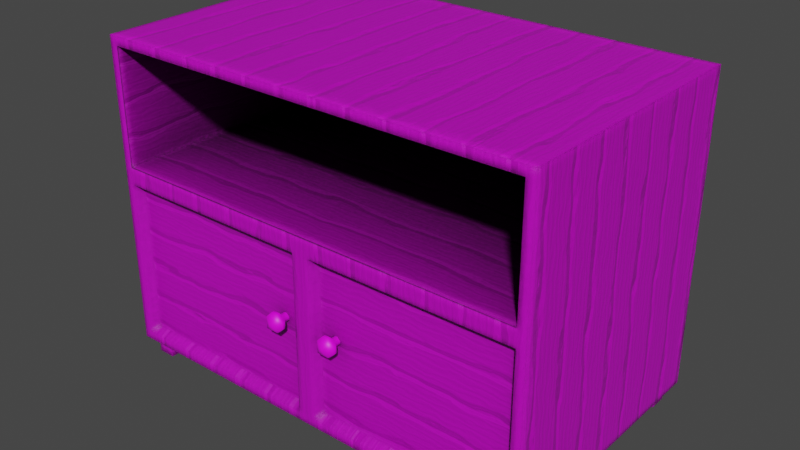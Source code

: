 # Source: tvstand_doine.blend  (saved by Blender 3.4.6; exported with 4.5.12 LTS)
import bpy
from mathutils import Matrix  # noqa: F401  (used for matrix-valued properties, if any)

bpy.ops.wm.read_factory_settings(use_empty=True)
scene = bpy.context.scene
scene.name = 'Scene'

# ---- images (referenced by path relative to the original .blend; pixels are not part of the script)
import os
ASSET_DIR = os.environ.get("B2B_ASSET_DIR", "")  # directory of the original .blend (textures are referenced by path, not embedded)
HERE = os.path.dirname(os.path.abspath(__file__))  # packed textures are extracted next to this script under _unpacked/

def load_image(name, relpath, width, height, colorspace="sRGB"):
    """Load a texture the original file referenced (path relative to the .blend, or extracted next to this script)."""
    p = next((c for c in (os.path.join(HERE, relpath), os.path.join(ASSET_DIR, relpath)) if relpath and os.path.exists(c)), "")
    if p:
        img = bpy.data.images.load(p, check_existing=True)
        img.name = name
    else:  # same state as the original file: an image datablock whose file is absent (Cycles renders it pink)
        img = bpy.data.images.new(name, width, height)
        img.source = "FILE"
        img.filepath = "//" + (relpath or name)
    img.colorspace_settings.name = colorspace
    return img
img_wood_texture_png_001 = load_image('wood texture.png.001', 'usb/michals stuffs/wood texture.png', 1024, 1024, 'sRGB')
img_untitled_002 = load_image('Untitled.002', '_unpacked/Untitled.41ba8972.png', 1080, 1080, 'sRGB')
img_wood_texture_png = load_image('wood texture.png', 'wood texture.png', 1024, 1024, 'sRGB')
img_untitled = load_image('Untitled', '', 1080, 1080, 'sRGB')

# ---- materials (node trees are filled in below, after node groups)
mat_material_002 = bpy.data.materials.new('Material.002')
mat_material_001 = bpy.data.materials.new('Material.001')

# ---- material node trees
mat_material_002.use_nodes = True; mat_material_002.node_tree.nodes.clear()
_N = mat_material_002.node_tree.nodes; _L = mat_material_002.node_tree.links
n0 = _N.new('ShaderNodeBevel'); n0.name = 'Bevel.002'; n0.location = (-720, -80)
n1 = _N.new('ShaderNodeMath'); n1.name = 'Math'; n1.location = (-880, 60)
n1.operation = 'POWER'
n1.inputs[1].default_value = 2.2
n2 = _N.new('ShaderNodeTexNoise'); n2.name = 'Noise Texture'; n2.location = (-880, -100)
n2.inputs[2].default_value = 33.7
n2.inputs[3].default_value = 5.2
n2.inputs[4].default_value = 1.0
n3 = _N.new('ShaderNodeBevel'); n3.name = 'Bevel.001'; n3.location = (-720, 60)
n3.samples = 5
n3.inputs[0].default_value = 0.1
n4 = _N.new('ShaderNodeBevel'); n4.name = 'Bevel'; n4.location = (-720, -220)
n4.inputs[0].default_value = 0.1
n5 = _N.new('ShaderNodeMix'); n5.name = 'Mix'; n5.location = (-560, 60)
n5.data_type = 'RGBA'
n5.blend_type = 'DIFFERENCE'
n5.inputs[0].default_value = 1.0
n6 = _N.new('ShaderNodeSeparateColor'); n6.name = 'Separate Color'; n6.location = (-400, 60)
n7 = _N.new('ShaderNodeMix'); n7.name = 'Mix.001'; n7.location = (-200, 140)
n7.data_type = 'RGBA'
n8 = _N.new('ShaderNodeOutputMaterial'); n8.name = 'Material Output'; n8.location = (555, 313)
n9 = _N.new('ShaderNodeTexImage'); n9.name = 'Image Texture.001'; n9.location = (-860, 360)
n9.image = img_wood_texture_png_001
n10 = _N.new('ShaderNodeMix'); n10.name = 'Mix.003'; n10.location = (-200, 380)
n10.data_type = 'RGBA'
n10.inputs[0].default_value = 0.05833
n10.inputs[7].default_value = (0.1413, 0.05527, 0.0, 1.0)
n11 = _N.new('ShaderNodeMix'); n11.name = 'Mix.004'; n11.location = (-200, 620)
n11.data_type = 'RGBA'
n11.inputs[0].default_value = 0.425
n11.inputs[7].default_value = (0.0, 0.0, 0.0, 1.0)
n12 = _N.new('ShaderNodeMix'); n12.name = 'Mix.005'; n12.location = (-1640, 60)
n12.data_type = 'RGBA'
n12.blend_type = 'MULTIPLY'
n12.inputs[0].default_value = 0.008333
n13 = _N.new('NodeReroute'); n13.name = 'Reroute'; n13.location = (-2220, 200)
n13.width = 16
n14 = _N.new('ShaderNodeTexNoise'); n14.name = 'Noise Texture.001'; n14.location = (-2920, 440)
n15 = _N.new('ShaderNodeTexWave'); n15.name = 'Wave Texture'; n15.location = (-2700, 240)
n15.inputs[1].default_value = 15.2
n15.inputs[2].default_value = 1.8
n15.inputs[3].default_value = 11.0
n15.inputs[4].default_value = 7.4
n15.inputs[5].default_value = 0.4385
n16 = _N.new('ShaderNodeTexWave'); n16.name = 'Wave Texture.001'; n16.location = (-2700, -80)
n16.inputs[1].default_value = 93.9
n16.inputs[2].default_value = 7.1
n16.inputs[3].default_value = 12.1
n16.inputs[4].default_value = -3.3
n16.inputs[5].default_value = 0.4538
n16.inputs[6].default_value = 5.1
n17 = _N.new('ShaderNodeUVMap'); n17.name = 'UV Map'; n17.location = (-3160, 140)
n18 = _N.new('ShaderNodeMapping'); n18.name = 'Mapping'; n18.location = (-2920, 200)
n18.inputs[3].default_value = (1.0, 0.25, 1.0)
n19 = _N.new('ShaderNodeValToRGB'); n19.name = 'ColorRamp'; n19.location = (-1420, 320)
n19.color_ramp.interpolation = 'B_SPLINE'
while len(n19.color_ramp.elements) > 1: n19.color_ramp.elements.remove(n19.color_ramp.elements[-1])
n19.color_ramp.elements[0].position = 0.9818; n19.color_ramp.elements[0].color = (0.1057, 0.05072, 0.01923, 1.0)
_e = n19.color_ramp.elements.new(1.0); _e.color = (0.1308, 0.06815, 0.02231, 1.0)
n20 = _N.new('ShaderNodeValToRGB'); n20.name = 'ColorRamp.001'; n20.location = (-2180, 40)
n20.color_ramp.interpolation = 'B_SPLINE'
while len(n20.color_ramp.elements) > 1: n20.color_ramp.elements.remove(n20.color_ramp.elements[-1])
n20.color_ramp.elements[0].position = 0.4727; n20.color_ramp.elements[0].color = (1.0, 1.0, 1.0, 1.0)
_e = n20.color_ramp.elements.new(0.9864); _e.color = (0.0, 0.0, 0.0, 1.0)
n21 = _N.new('ShaderNodeValToRGB'); n21.name = 'ColorRamp.002'; n21.location = (-1860, 200)
while len(n21.color_ramp.elements) > 1: n21.color_ramp.elements.remove(n21.color_ramp.elements[-1])
n21.color_ramp.elements[0].position = 0.0; n21.color_ramp.elements[0].color = (0.0, 0.0, 0.0, 1.0)
_e = n21.color_ramp.elements.new(0.3091); _e.color = (1.0, 1.0, 1.0, 1.0)
n22 = _N.new('ShaderNodeBump'); n22.name = 'Bump'; n22.location = (-560, -180)
n22.inputs[1].default_value = 1.0
n22.inputs[2].default_value = 1.0
n23 = _N.new('ShaderNodeBump'); n23.name = 'Bump.002'; n23.location = (-120, -200)
n23.inputs[0].default_value = 0.1917
n23.inputs[1].default_value = 1.0
n23.inputs[2].default_value = 1.0
n24 = _N.new('ShaderNodeBump'); n24.name = 'Bump.001'; n24.location = (-1380, 0)
n24.inputs[0].default_value = 0.1917
n24.inputs[1].default_value = 1.0
n24.inputs[2].default_value = 1.0
n25 = _N.new('ShaderNodeTexImage'); n25.name = 'Image Texture'; n25.location = (634, 102)
n25.image = img_untitled_002
n26 = _N.new('ShaderNodeMix'); n26.name = 'Mix.002'; n26.location = (-20, 140)
n26.data_type = 'RGBA'
n26.inputs[6].default_value = (0.0, 0.0, 0.0, 1.0)
n27 = _N.new('ShaderNodeBsdfPrincipled'); n27.name = 'Principled BSDF'; n27.location = (240, 300)
n27.distribution = 'GGX'
n27.subsurface_method = 'RANDOM_WALK_SKIN'
n27.inputs[3].default_value = 1.45
n27.inputs[27].default_value = (0.0, 0.0, 0.0, 1.0)
n27.inputs[28].default_value = 1.0
_L.new(n23.outputs[0], n27.inputs[5])
_L.new(n4.outputs[0], n22.inputs[4])
_L.new(n3.outputs[0], n5.inputs[6])
_L.new(n0.outputs[0], n5.inputs[7])
_L.new(n1.outputs[0], n0.inputs[0])
_L.new(n2.outputs[0], n1.inputs[0])
_L.new(n5.outputs[2], n6.inputs[0])
_L.new(n6.outputs[1], n7.inputs[0])
_L.new(n25.outputs[0], n26.inputs[0])
_L.new(n7.outputs[2], n26.inputs[7])
_L.new(n11.outputs[2], n7.inputs[6])
_L.new(n9.outputs[0], n10.inputs[2])
_L.new(n9.outputs[0], n10.inputs[6])
_L.new(n10.outputs[2], n7.inputs[7])
_L.new(n9.outputs[0], n11.inputs[6])
_L.new(n18.outputs[0], n15.inputs[0])
_L.new(n17.outputs[0], n18.inputs[0])
_L.new(n13.outputs[0], n20.inputs[0])
_L.new(n15.outputs[0], n13.inputs[0])
_L.new(n14.outputs[0], n15.inputs[6])
_L.new(n20.outputs[0], n21.inputs[0])
_L.new(n21.outputs[0], n12.inputs[2])
_L.new(n20.outputs[0], n12.inputs[3])
_L.new(n21.outputs[0], n12.inputs[6])
_L.new(n18.outputs[0], n16.inputs[0])
_L.new(n16.outputs[0], n12.inputs[7])
_L.new(n12.outputs[2], n19.inputs[0])
_L.new(n26.outputs[2], n27.inputs[0])
_L.new(n22.outputs[0], n23.inputs[4])
_L.new(n12.outputs[2], n23.inputs[3])
_L.new(n27.outputs[0], n8.inputs[0])
n8.is_active_output = True
mat_material_001.use_nodes = True; mat_material_001.node_tree.nodes.clear()
_N = mat_material_001.node_tree.nodes; _L = mat_material_001.node_tree.links
n0 = _N.new('ShaderNodeBsdfPrincipled'); n0.name = 'Principled BSDF'; n0.location = (10, 300)
n0.distribution = 'GGX'
n0.subsurface_method = 'RANDOM_WALK_SKIN'
n0.inputs[3].default_value = 1.45
n0.inputs[27].default_value = (0.0, 0.0, 0.0, 1.0)
n0.inputs[28].default_value = 1.0
n1 = _N.new('ShaderNodeOutputMaterial'); n1.name = 'Material Output'; n1.location = (300, 300)
n2 = _N.new('ShaderNodeTexImage'); n2.name = 'Image Texture.001'; n2.location = (-677, 198)
n2.image = img_wood_texture_png
n3 = _N.new('ShaderNodeTexImage'); n3.name = 'Image Texture'; n3.location = (-1174, 205)
n3.image = img_untitled
_L.new(n0.outputs[0], n1.inputs[0])
_L.new(n3.outputs[0], n0.inputs[0])
n1.is_active_output = True

# ---- world
world_world = bpy.data.worlds.new('World'); scene.world = world_world
world_world.use_nodes = True; world_world.node_tree.nodes.clear()
_N = world_world.node_tree.nodes; _L = world_world.node_tree.links
n0 = _N.new('ShaderNodeOutputWorld'); n0.name = 'World Output'; n0.location = (300, 300)
n1 = _N.new('ShaderNodeBackground'); n1.name = 'Background'; n1.location = (10, 300)
n1.inputs[0].default_value = (0.05088, 0.05088, 0.05088, 1.0)
_L.new(n1.outputs[0], n0.inputs[0])
n0.is_active_output = True
world_world.color = (0.05088, 0.05088, 0.05088)
world_world.use_sun_shadow = False
world_world.sun_shadow_jitter_overblur = 0.0

# ---- meshes
me_cube_001 = bpy.data.meshes.new('Cube.001')
me_cube_001.from_pydata([(-2.5, -1.5, 1.0), (-2.4, -1.5, 4.4), (-2.5, 1.5, 1.0), (-2.5, 1.5, 4.5), (-2.4, -1.5, 3.1), (-2.4, -1.2, 1.0), (-2.2, -1.2, 1.0), (-2.2, -1.4, 1.0), (-2.4, -1.4, 1.0), (-2.4, 1.4, 1.0), (-2.2, 1.4, 1.0), (-2.2, 1.2, 1.0), (-2.4, 1.2, 1.0), (-2.2, 1.2, 0.8), (-2.2, 1.4, 0.8), (-2.2, -1.4, 0.8), (-2.2, -1.2, 0.8), (-2.4, -1.2, 0.8), (-2.4, -1.4, 0.8), (-2.4, 1.4, 0.8), (-2.4, 1.2, 0.8), (2.5, -1.5, 1.0), (2.4, -1.5, 4.4), (2.5, 1.5, 1.0), (2.5, 1.5, 4.5), (2.4, -1.5, 3.1), (2.4, -1.2, 1.0), (2.2, -1.2, 1.0), (2.2, -1.4, 1.0), (2.4, -1.4, 1.0), (2.4, 1.4, 1.0), (2.2, 1.4, 1.0), (2.2, 1.2, 1.0), (2.4, 1.2, 1.0), (2.2, 1.2, 0.8), (2.2, 1.4, 0.8), (2.2, -1.4, 0.8), (2.2, -1.2, 0.8), (2.4, -1.2, 0.8), (2.4, -1.4, 0.8), (2.4, 1.4, 0.8), (2.4, 1.2, 0.8), (-2.5, -1.5, 4.5), (2.5, -1.5, 4.5), (-2.4, 1.4, 3.1), (-2.4, 1.4, 4.4), (2.4, 1.4, 3.1), (2.4, 1.4, 4.4), (0.1504, -1.4, 1.15), (2.35, -1.4, 1.15), (2.35, -1.4, 2.85), (0.1553, -1.4, 2.85), (-0.1447, -1.4, 2.85), (-2.35, -1.4, 2.85), (-2.35, -1.4, 1.15), (-0.1496, -1.4, 1.15), (2.4, -1.5, 1.1), (0.1003, -1.5, 1.1), (0.1054, -1.5, 2.9), (2.4, -1.5, 2.9), (-2.4, -1.5, 2.9), (-0.09459, -1.5, 2.9), (-0.09972, -1.5, 1.1), (-2.4, -1.5, 1.1)], [], [(3, 24, 23, 2), (42, 3, 2, 0), (10, 11, 13, 14), (48, 49, 50, 51), (23, 24, 43, 21), (12, 9, 19, 20), (7, 28, 29, 21, 0, 8), (12, 5, 8, 0, 2, 9), (17, 16, 15, 18), (19, 14, 13, 20), (8, 5, 17, 18), (11, 12, 20, 13), (9, 10, 14, 19), (6, 7, 15, 16), (7, 8, 18, 15), (5, 6, 16, 17), (11, 6, 5, 12), (31, 35, 34, 32), (4, 25, 46, 44), (6, 27, 28, 7), (33, 41, 40, 30), (26, 33, 30, 23, 21, 29), (31, 10, 9, 2, 23, 30), (31, 32, 11, 10), (38, 39, 36, 37), (40, 41, 34, 35), (29, 39, 38, 26), (32, 34, 41, 33), (30, 40, 35, 31), (27, 37, 36, 28), (28, 36, 39, 29), (26, 38, 37, 27), (22, 1, 45, 47), (4, 1, 42, 0, 63, 60), (25, 59, 56, 21, 43, 22), (43, 24, 3, 42), (1, 22, 43, 42), (25, 22, 47, 46), (44, 46, 47, 45), (1, 4, 44, 45), (32, 33, 26, 27), (61, 62, 57, 58), (52, 53, 54, 55), (57, 62, 63, 0, 21, 56), (61, 58, 59, 25, 4, 60), (49, 48, 57, 56), (48, 51, 58, 57), (50, 49, 56, 59), (51, 50, 59, 58), (53, 52, 61, 60), (52, 55, 62, 61), (54, 53, 60, 63), (55, 54, 63, 62), (11, 32, 27, 6)])
_uv = me_cube_001.uv_layers.new(name='UVMap')
_uv.uv.foreach_set('vector', [0.1582, 0.0, 0.4151, 0.001783, 0.4139, 0.1816, 0.157, 0.1798, 0.1586, 0.5158, 0.002651, 0.5181, 0.0, 0.3362, 0.1559, 0.3339, 0.7238, 0.539, 0.7238, 0.5493, 0.7136, 0.5493, 0.7136, 0.539, 0.9843, 0.5595, 0.9843, 0.672, 0.8973, 0.672, 0.8973, 0.5597, 0.5672, 0.3342, 0.569, 0.5143, 0.4146, 0.5158, 0.4128, 0.3357, 0.7238, 0.5595, 0.7238, 0.5697, 0.7136, 0.5697, 0.7136, 0.5595, 0.1714, 0.3289, 0.3974, 0.3305, 0.4077, 0.3305, 0.4128, 0.3357, 0.1559, 0.3339, 0.1611, 0.3288, 0.162, 0.1953, 0.1612, 0.3186, 0.1611, 0.3288, 0.1559, 0.3339, 0.157, 0.1798, 0.1621, 0.185, 0.7136, 0.4978, 0.7136, 0.5081, 0.7033, 0.5081, 0.7033, 0.4978, 0.7033, 0.5595, 0.7033, 0.5493, 0.7136, 0.5493, 0.7136, 0.5595, 0.7238, 0.4876, 0.7238, 0.4978, 0.7136, 0.4978, 0.7136, 0.4876, 0.7238, 0.5493, 0.7238, 0.5595, 0.7136, 0.5595, 0.7136, 0.5493, 0.7238, 0.5288, 0.7238, 0.539, 0.7136, 0.539, 0.7136, 0.5288, 0.7238, 0.5081, 0.7238, 0.5183, 0.7136, 0.5183, 0.7136, 0.5081, 0.7238, 0.5183, 0.7238, 0.5285, 0.7136, 0.5285, 0.7136, 0.5183, 0.7238, 0.4978, 0.7238, 0.5081, 0.7136, 0.5081, 0.7136, 0.4978, 0.1723, 0.1953, 0.1714, 0.3186, 0.1612, 0.3186, 0.162, 0.1953, 0.7238, 0.6007, 0.7136, 0.6007, 0.7136, 0.5905, 0.7238, 0.5905, 1.0, 0.1484, 1.0, 0.3939, 0.8516, 0.3939, 0.8516, 0.1484, 0.1714, 0.3186, 0.3975, 0.3202, 0.3974, 0.3305, 0.1714, 0.3289, 0.7238, 0.5802, 0.7136, 0.5802, 0.7136, 0.57, 0.7238, 0.57, 0.4078, 0.3203, 0.4086, 0.197, 0.4087, 0.1867, 0.4139, 0.1816, 0.4128, 0.3357, 0.4077, 0.3305, 0.3984, 0.1866, 0.1724, 0.1851, 0.1621, 0.185, 0.157, 0.1798, 0.4139, 0.1816, 0.4087, 0.1867, 0.3984, 0.1866, 0.3983, 0.1969, 0.1723, 0.1953, 0.1724, 0.1851, 0.7136, 0.4566, 0.7238, 0.4566, 0.7238, 0.4669, 0.7136, 0.4669, 0.7033, 0.5802, 0.7136, 0.5802, 0.7136, 0.5905, 0.7033, 0.5905, 0.7033, 0.4464, 0.7136, 0.4464, 0.7136, 0.4566, 0.7033, 0.4566, 0.7238, 0.5905, 0.7136, 0.5905, 0.7136, 0.5802, 0.7238, 0.5802, 0.7238, 0.6109, 0.7136, 0.6109, 0.7136, 0.6007, 0.7238, 0.6007, 0.7033, 0.4669, 0.7136, 0.4669, 0.7136, 0.4771, 0.7033, 0.4771, 0.7033, 0.4771, 0.7136, 0.4771, 0.7136, 0.4873, 0.7033, 0.4873, 0.7033, 0.4566, 0.7136, 0.4566, 0.7136, 0.4669, 0.7033, 0.4669, 0.6368, 0.3939, 0.6368, 0.1484, 0.7851, 0.1484, 0.7851, 0.3939, 0.1632, 0.8337, 0.1632, 0.9, 0.1581, 0.9051, 0.1581, 0.7267, 0.1632, 0.7318, 0.1632, 0.8235, 0.408, 0.8337, 0.408, 0.8235, 0.408, 0.7318, 0.4131, 0.7267, 0.4131, 0.9051, 0.408, 0.9, 0.4146, 0.5158, 0.4146, 0.6694, 0.1586, 0.6694, 0.1586, 0.5158, 0.1632, 0.9, 0.408, 0.9, 0.4131, 0.9051, 0.1581, 0.9051, 0.8516, 0.5423, 0.7851, 0.5423, 0.7851, 0.3939, 0.8516, 0.3939, 0.8516, 0.1484, 0.8516, 0.3939, 0.7851, 0.3939, 0.7851, 0.1484, 0.7851, 0.0, 0.8516, 0.0, 0.8516, 0.1484, 0.7851, 0.1484, 0.3983, 0.1969, 0.4086, 0.197, 0.4078, 0.3203, 0.3975, 0.3202, 0.2808, 0.8235, 0.2805, 0.7318, 0.2907, 0.7318, 0.291, 0.8235, 0.9843, 0.4464, 0.9843, 0.5592, 0.8973, 0.5592, 0.8973, 0.4466, 0.2907, 0.7318, 0.2805, 0.7318, 0.1632, 0.7318, 0.1581, 0.7267, 0.4131, 0.7267, 0.408, 0.7318, 0.2808, 0.8235, 0.291, 0.8235, 0.408, 0.8235, 0.408, 0.8337, 0.1632, 0.8337, 0.1632, 0.8235, 0.4054, 0.7343, 0.2933, 0.7343, 0.2907, 0.7318, 0.408, 0.7318, 0.2933, 0.7343, 0.2935, 0.821, 0.291, 0.8235, 0.2907, 0.7318, 0.4054, 0.821, 0.4054, 0.7343, 0.408, 0.7318, 0.408, 0.8235, 0.2935, 0.821, 0.4054, 0.821, 0.408, 0.8235, 0.291, 0.8235, 0.1658, 0.821, 0.2782, 0.821, 0.2808, 0.8235, 0.1632, 0.8235, 0.2782, 0.821, 0.278, 0.7343, 0.2805, 0.7318, 0.2808, 0.8235, 0.1658, 0.7343, 0.1658, 0.821, 0.1632, 0.8235, 0.1632, 0.7318, 0.278, 0.7343, 0.1658, 0.7343, 0.1632, 0.7318, 0.2805, 0.7318, 0.1723, 0.1953, 0.3983, 0.1969, 0.3975, 0.3202, 0.1714, 0.3186])
me_cube_001.materials.append(mat_material_002)
me_cube_001.update()
me_cube_002 = bpy.data.meshes.new('Cube.002')
me_cube_002.from_pydata([(-3.449, -0.4769, -1.0), (-4.128, -0.4769, -0.3211), (-3.449, -0.4769, 1.0), (-4.128, -0.4769, 0.3211), (-2.807, -0.4769, -1.0), (-2.128, -0.4769, -0.3211), (-2.807, -0.4769, 1.0), (-2.128, -0.4769, 0.3211), (-2.807, -0.1558, -1.0), (-2.128, -0.1558, -0.3211), (-2.807, -0.1558, 1.0), (-2.128, -0.1558, 0.3211), (-3.449, -0.1558, -1.0), (-4.128, -0.1558, -0.3211), (-3.449, -0.1558, 1.0), (-4.128, -0.1558, 0.3211), (-2.985, 0.3817, -0.4448), (-2.683, 0.3817, -0.1428), (-2.985, 0.3817, 0.4448), (-2.683, 0.3817, 0.1428), (-3.271, 0.3817, -0.4448), (-3.573, 0.3817, -0.1428), (-3.271, 0.3817, 0.4448), (-3.573, 0.3817, 0.1428), (-2.985, 1.207, -0.4448), (-2.683, 1.207, -0.1428), (-2.985, 1.207, 0.4448), (-2.683, 1.207, 0.1428), (-3.271, 1.207, -0.4448), (-3.573, 1.207, -0.1428), (-3.271, 1.207, 0.4448), (-3.573, 1.207, 0.1428), (-3.263, -1.064, -0.1346), (-3.735, -0.8489, -0.6065), (-3.263, -1.064, 0.1346), (-3.735, -0.8489, 0.6065), (-2.994, -1.064, -0.1346), (-2.522, -0.8489, -0.6065), (-2.994, -1.064, 0.1346), (-2.522, -0.8489, 0.6065)], [], [(3, 1, 33, 35), (9, 11, 7, 5), (36, 38, 34, 32), (4, 5, 37), (39, 37, 5, 7), (10, 6, 7, 11), (6, 39, 7), (0, 33, 1), (2, 3, 35), (6, 2, 35, 39), (12, 0, 1, 13), (8, 4, 0, 12), (2, 14, 15, 3), (4, 8, 9, 5), (6, 10, 14, 2), (1, 3, 15, 13), (13, 15, 23, 21), (11, 9, 17, 19), (10, 11, 19, 18), (15, 14, 22, 23), (14, 10, 18, 22), (9, 8, 16, 17), (12, 13, 21, 20), (8, 12, 20, 16), (22, 18, 26, 30), (17, 16, 24, 25), (20, 21, 29, 28), (16, 20, 28, 24), (21, 23, 31, 29), (19, 17, 25, 27), (18, 19, 27, 26), (23, 22, 30, 31), (38, 36, 37, 39), (36, 32, 33, 37), (34, 38, 39, 35), (32, 34, 35, 33), (0, 4, 37, 33)])
me_cube_002.polygons.foreach_set('use_smooth', [True] * 37)
_uv = me_cube_002.uv_layers.new(name='UVMap')
_uv.uv.foreach_set('vector', [0.1599, 0.3392, 0.1203, 0.3392, 0.09703, 0.3063, 0.1793, 0.3034, 0.1111, 0.1585, 0.1546, 0.1569, 0.1554, 0.1787, 0.1119, 0.1803, 0.1271, 0.2517, 0.1454, 0.2511, 0.146, 0.2693, 0.1278, 0.27, 0.04837, 0.1818, 0.1119, 0.1803, 0.07884, 0.2077, 0.1761, 0.2147, 0.09383, 0.2177, 0.1119, 0.1803, 0.1554, 0.1787, 0.217, 0.1557, 0.2148, 0.1754, 0.1554, 0.1787, 0.1546, 0.1569, 0.2148, 0.1754, 0.189, 0.202, 0.1554, 0.1787, 0.05674, 0.3256, 0.09703, 0.3063, 0.1203, 0.3392, 0.2214, 0.3182, 0.1599, 0.3392, 0.1793, 0.3034, 0.2148, 0.1754, 0.2526, 0.1841, 0.2612, 0.2208, 0.189, 0.202, 0.05212, 0.3478, 0.05674, 0.3256, 0.1203, 0.3392, 0.1184, 0.3616, 0.04595, 0.1608, 0.04837, 0.1818, 0.008032, 0.1922, 0.002813, 0.17, 0.2214, 0.3182, 0.2285, 0.3409, 0.1632, 0.3601, 0.1599, 0.3392, 0.04837, 0.1818, 0.04595, 0.1608, 0.1111, 0.1585, 0.1119, 0.1803, 0.2148, 0.1754, 0.217, 0.1557, 0.2569, 0.1642, 0.2526, 0.1841, 0.1203, 0.3392, 0.1599, 0.3392, 0.1632, 0.3601, 0.1184, 0.3616, 0.1184, 0.3616, 0.1632, 0.3601, 0.1559, 0.4241, 0.1307, 0.4274, 0.1546, 0.1569, 0.1111, 0.1585, 0.1176, 0.08948, 0.1454, 0.0858, 0.2227, 0.1305, 0.1546, 0.1569, 0.1454, 0.0858, 0.1839, 0.07021, 0.1632, 0.3601, 0.2248, 0.382, 0.1916, 0.4288, 0.1559, 0.4241, 0.2612, 0.09193, 0.2227, 0.1305, 0.1839, 0.07021, 0.2041, 0.05627, 0.1111, 0.1585, 0.04868, 0.1437, 0.07624, 0.08719, 0.1176, 0.08948, 0.05028, 0.3982, 0.1184, 0.3616, 0.1307, 0.4274, 0.09768, 0.441, 0.04868, 0.1437, 0.01406, 0.1207, 0.05278, 0.0795, 0.07624, 0.08719, 0.2041, 0.05627, 0.1839, 0.07021, 0.1631, 0.007011, 0.1817, 0.0001805, 0.1176, 0.08948, 0.07624, 0.08719, 0.08193, 0.01525, 0.1132, 0.01601, 0.09768, 0.441, 0.1307, 0.4274, 0.1394, 0.4948, 0.1101, 0.4998, 0.07624, 0.08719, 0.05278, 0.0795, 0.05896, 0.01311, 0.08193, 0.01525, 0.1307, 0.4274, 0.1559, 0.4241, 0.16, 0.4932, 0.1394, 0.4948, 0.1454, 0.0858, 0.1176, 0.08948, 0.1132, 0.01601, 0.1341, 0.01386, 0.1839, 0.07021, 0.1454, 0.0858, 0.1341, 0.01386, 0.1631, 0.007011, 0.1559, 0.4241, 0.1916, 0.4288, 0.1929, 0.4925, 0.16, 0.4932, 0.1454, 0.2511, 0.1271, 0.2517, 0.09383, 0.2177, 0.1761, 0.2147, 0.05948, 0.2516, 0.04202, 0.2574, 0.0001806, 0.234, 0.07884, 0.2077, 0.2251, 0.2443, 0.2091, 0.2401, 0.189, 0.202, 0.2612, 0.2208, 0.1278, 0.27, 0.146, 0.2693, 0.1793, 0.3034, 0.09703, 0.3063, 0.008032, 0.1922, 0.04837, 0.1818, 0.07884, 0.2077, 0.0001806, 0.234])
me_cube_002.materials.append(mat_material_001)
me_cube_002.update()

# ---- objects
ob_cube = bpy.data.objects.new('Cube', me_cube_001)
ob_cube_001 = bpy.data.objects.new('Cube.001', me_cube_002)

# ---- transforms, parenting, visibility, modifiers, constraints
ob_cube.location = (0.0, 0.0, 0.0)
ob_cube_001.location = (0.005733, -1.499, 2.068)
ob_cube_001.scale = (0.1072, 0.1072, 0.1072)
_m = ob_cube_001.modifiers.new('Mirror', 'MIRROR')

# ---- collection membership
scene.collection.objects.link(ob_cube)
scene.collection.objects.link(ob_cube_001)

# ---- scene / render settings (as saved in the file)
scene.frame_start = 1; scene.frame_end = 250; scene.frame_set(52)
scene.render.engine = 'CYCLES'
scene.cycles.sampling_pattern = 'TABULATED_SOBOL'
scene.cycles.use_light_tree = False
scene.cycles.bake_type = 'NORMAL'
scene.view_settings.view_transform = 'Filmic'
bpy.context.view_layer.update()

# ---- added for rendering (the .blend has no active camera and no usable light): camera, sun
cam_auto = bpy.data.cameras.new('AutoCamera')
cam_auto.lens = 50.0
cam_auto.sensor_width = 36.0
cam_auto.clip_end = 1000.0
ob_auto_camera = bpy.data.objects.new('AutoCamera', cam_auto)
scene.collection.objects.link(ob_auto_camera)
ob_auto_camera.location = (6.43556, -7.77923, 7.79845)
ob_auto_camera.rotation_euler = (1.09748, -7.21219e-08, 0.694738)
scene.camera = ob_auto_camera
light_auto_sun = bpy.data.lights.new('AutoSun', 'SUN')
light_auto_sun.energy = 3.0
light_auto_sun.angle = 0.0523599
ob_auto_sun = bpy.data.objects.new('AutoSun', light_auto_sun)
scene.collection.objects.link(ob_auto_sun)
ob_auto_sun.rotation_euler = (0.872665, 0.174533, 0.523599)
bpy.context.view_layer.update()

